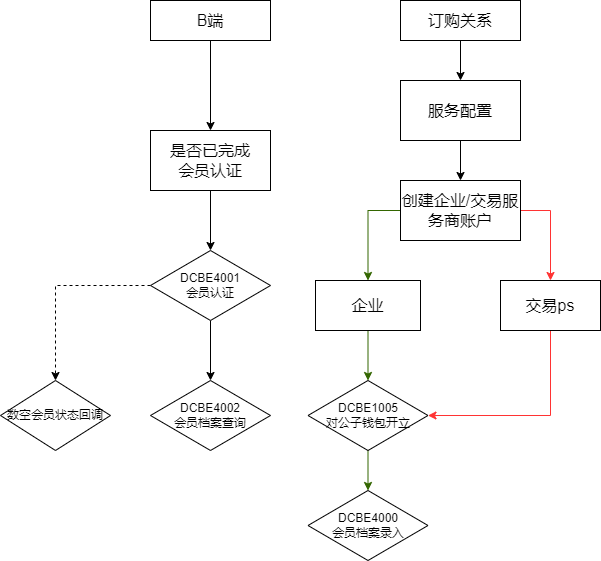

The diagram above was exported from draw.io. Its source (the exported page's mxGraphModel, read from the mxfile embedded in the PNG):
<mxGraphModel dx="1695" dy="482" grid="1" gridSize="10" guides="1" tooltips="1" connect="1" arrows="1" fold="1" page="1" pageScale="1" pageWidth="827" pageHeight="1169" math="0" shadow="0">
  <root>
    <mxCell id="0" />
    <mxCell id="1" parent="0" />
    <mxCell id="FaPrzFdNPUQW-CYFsge6-8" style="edgeStyle=orthogonalEdgeStyle;rounded=0;orthogonalLoop=1;jettySize=auto;html=1;entryX=0.5;entryY=0;entryDx=0;entryDy=0;fontSize=16;" edge="1" parent="1" source="FaPrzFdNPUQW-CYFsge6-1" target="FaPrzFdNPUQW-CYFsge6-2">
      <mxGeometry relative="1" as="geometry" />
    </mxCell>
    <mxCell id="FaPrzFdNPUQW-CYFsge6-1" value="&lt;font style=&quot;font-size: 16px;&quot;&gt;订购关系&lt;/font&gt;" style="rounded=0;whiteSpace=wrap;html=1;" vertex="1" parent="1">
      <mxGeometry x="120" y="80" width="120" height="40" as="geometry" />
    </mxCell>
    <mxCell id="FaPrzFdNPUQW-CYFsge6-9" style="edgeStyle=orthogonalEdgeStyle;rounded=0;orthogonalLoop=1;jettySize=auto;html=1;entryX=0.5;entryY=0;entryDx=0;entryDy=0;fontSize=16;" edge="1" parent="1" source="FaPrzFdNPUQW-CYFsge6-2" target="FaPrzFdNPUQW-CYFsge6-3">
      <mxGeometry relative="1" as="geometry" />
    </mxCell>
    <mxCell id="FaPrzFdNPUQW-CYFsge6-2" value="&lt;span style=&quot;font-size: 16px;&quot;&gt;服务配置&lt;/span&gt;" style="rounded=0;whiteSpace=wrap;html=1;" vertex="1" parent="1">
      <mxGeometry x="120" y="160" width="120" height="60" as="geometry" />
    </mxCell>
    <mxCell id="FaPrzFdNPUQW-CYFsge6-21" style="edgeStyle=orthogonalEdgeStyle;rounded=0;orthogonalLoop=1;jettySize=auto;html=1;entryX=0.5;entryY=0;entryDx=0;entryDy=0;fontSize=16;strokeColor=#336600;" edge="1" parent="1" source="FaPrzFdNPUQW-CYFsge6-3" target="FaPrzFdNPUQW-CYFsge6-20">
      <mxGeometry relative="1" as="geometry">
        <Array as="points">
          <mxPoint x="88" y="290" />
        </Array>
      </mxGeometry>
    </mxCell>
    <mxCell id="FaPrzFdNPUQW-CYFsge6-22" style="edgeStyle=orthogonalEdgeStyle;rounded=0;orthogonalLoop=1;jettySize=auto;html=1;entryX=0.5;entryY=0;entryDx=0;entryDy=0;fontSize=16;strokeColor=#FF3333;" edge="1" parent="1" source="FaPrzFdNPUQW-CYFsge6-3" target="FaPrzFdNPUQW-CYFsge6-18">
      <mxGeometry relative="1" as="geometry">
        <Array as="points">
          <mxPoint x="270" y="290" />
        </Array>
      </mxGeometry>
    </mxCell>
    <mxCell id="FaPrzFdNPUQW-CYFsge6-3" value="&lt;span style=&quot;font-size: 16px;&quot;&gt;创建企业/交易服务商账户&lt;/span&gt;" style="rounded=0;whiteSpace=wrap;html=1;" vertex="1" parent="1">
      <mxGeometry x="120" y="260" width="120" height="60" as="geometry" />
    </mxCell>
    <mxCell id="FaPrzFdNPUQW-CYFsge6-38" style="edgeStyle=orthogonalEdgeStyle;rounded=0;orthogonalLoop=1;jettySize=auto;html=1;entryX=1;entryY=0.5;entryDx=0;entryDy=0;fontSize=12;strokeColor=#FF3333;" edge="1" parent="1" source="FaPrzFdNPUQW-CYFsge6-18" target="FaPrzFdNPUQW-CYFsge6-23">
      <mxGeometry relative="1" as="geometry">
        <Array as="points">
          <mxPoint x="270" y="495" />
        </Array>
      </mxGeometry>
    </mxCell>
    <mxCell id="FaPrzFdNPUQW-CYFsge6-18" value="交易ps" style="rounded=0;whiteSpace=wrap;html=1;fontSize=16;" vertex="1" parent="1">
      <mxGeometry x="220" y="360" width="100" height="50" as="geometry" />
    </mxCell>
    <mxCell id="FaPrzFdNPUQW-CYFsge6-36" style="edgeStyle=orthogonalEdgeStyle;rounded=0;orthogonalLoop=1;jettySize=auto;html=1;entryX=0.5;entryY=0;entryDx=0;entryDy=0;fontSize=12;strokeColor=#336600;" edge="1" parent="1" source="FaPrzFdNPUQW-CYFsge6-20" target="FaPrzFdNPUQW-CYFsge6-23">
      <mxGeometry relative="1" as="geometry" />
    </mxCell>
    <mxCell id="FaPrzFdNPUQW-CYFsge6-20" value="企业" style="rounded=0;whiteSpace=wrap;html=1;fontSize=16;" vertex="1" parent="1">
      <mxGeometry x="35" y="360" width="105" height="50" as="geometry" />
    </mxCell>
    <mxCell id="FaPrzFdNPUQW-CYFsge6-37" style="edgeStyle=orthogonalEdgeStyle;rounded=0;orthogonalLoop=1;jettySize=auto;html=1;fontSize=12;strokeColor=#336600;" edge="1" parent="1" source="FaPrzFdNPUQW-CYFsge6-23" target="FaPrzFdNPUQW-CYFsge6-24">
      <mxGeometry relative="1" as="geometry" />
    </mxCell>
    <mxCell id="FaPrzFdNPUQW-CYFsge6-23" value="DCBE1005&lt;br style=&quot;font-size: 12px;&quot;&gt;对公子钱包开立" style="rhombus;whiteSpace=wrap;html=1;fontSize=12;" vertex="1" parent="1">
      <mxGeometry x="27.5" y="460" width="120" height="70" as="geometry" />
    </mxCell>
    <mxCell id="FaPrzFdNPUQW-CYFsge6-24" value="&lt;font style=&quot;font-size: 12px;&quot;&gt;DCBE4000&lt;br style=&quot;&quot;&gt;会员档案录入&lt;/font&gt;" style="rhombus;whiteSpace=wrap;html=1;fontSize=12;" vertex="1" parent="1">
      <mxGeometry x="27.5" y="570" width="120" height="70" as="geometry" />
    </mxCell>
    <mxCell id="FaPrzFdNPUQW-CYFsge6-26" value="&lt;font style=&quot;font-size: 12px;&quot;&gt;DCBE4002&lt;br style=&quot;&quot;&gt;会员档案查询&lt;/font&gt;" style="rhombus;whiteSpace=wrap;html=1;fontSize=12;" vertex="1" parent="1">
      <mxGeometry x="-130" y="460" width="120" height="70" as="geometry" />
    </mxCell>
    <mxCell id="FaPrzFdNPUQW-CYFsge6-32" style="edgeStyle=orthogonalEdgeStyle;rounded=0;orthogonalLoop=1;jettySize=auto;html=1;entryX=0.5;entryY=0;entryDx=0;entryDy=0;fontSize=12;" edge="1" parent="1" source="FaPrzFdNPUQW-CYFsge6-27" target="FaPrzFdNPUQW-CYFsge6-26">
      <mxGeometry relative="1" as="geometry" />
    </mxCell>
    <mxCell id="FaPrzFdNPUQW-CYFsge6-35" style="edgeStyle=orthogonalEdgeStyle;rounded=0;orthogonalLoop=1;jettySize=auto;html=1;entryX=0.5;entryY=0;entryDx=0;entryDy=0;fontSize=12;dashed=1;" edge="1" parent="1" source="FaPrzFdNPUQW-CYFsge6-27" target="FaPrzFdNPUQW-CYFsge6-33">
      <mxGeometry relative="1" as="geometry" />
    </mxCell>
    <mxCell id="FaPrzFdNPUQW-CYFsge6-27" value="&lt;font style=&quot;font-size: 12px;&quot;&gt;DCBE4001&lt;br style=&quot;&quot;&gt;会员认证&lt;/font&gt;" style="rhombus;whiteSpace=wrap;html=1;fontSize=12;" vertex="1" parent="1">
      <mxGeometry x="-130" y="330" width="120" height="70" as="geometry" />
    </mxCell>
    <mxCell id="FaPrzFdNPUQW-CYFsge6-30" style="edgeStyle=orthogonalEdgeStyle;rounded=0;orthogonalLoop=1;jettySize=auto;html=1;fontSize=12;" edge="1" parent="1" source="FaPrzFdNPUQW-CYFsge6-28" target="FaPrzFdNPUQW-CYFsge6-29">
      <mxGeometry relative="1" as="geometry" />
    </mxCell>
    <mxCell id="FaPrzFdNPUQW-CYFsge6-28" value="&lt;span style=&quot;font-size: 16px;&quot;&gt;B端&lt;/span&gt;" style="rounded=0;whiteSpace=wrap;html=1;" vertex="1" parent="1">
      <mxGeometry x="-130" y="80" width="120" height="40" as="geometry" />
    </mxCell>
    <mxCell id="FaPrzFdNPUQW-CYFsge6-31" style="edgeStyle=orthogonalEdgeStyle;rounded=0;orthogonalLoop=1;jettySize=auto;html=1;entryX=0.5;entryY=0;entryDx=0;entryDy=0;fontSize=12;" edge="1" parent="1" source="FaPrzFdNPUQW-CYFsge6-29" target="FaPrzFdNPUQW-CYFsge6-27">
      <mxGeometry relative="1" as="geometry" />
    </mxCell>
    <mxCell id="FaPrzFdNPUQW-CYFsge6-29" value="&lt;span style=&quot;font-size: 16px;&quot;&gt;是否已完成&lt;br&gt;会员认证&lt;/span&gt;" style="rounded=0;whiteSpace=wrap;html=1;" vertex="1" parent="1">
      <mxGeometry x="-130" y="210" width="120" height="60" as="geometry" />
    </mxCell>
    <mxCell id="FaPrzFdNPUQW-CYFsge6-33" value="数空会员状态回调" style="rhombus;whiteSpace=wrap;html=1;fontSize=12;" vertex="1" parent="1">
      <mxGeometry x="-280" y="460" width="110" height="70" as="geometry" />
    </mxCell>
  </root>
</mxGraphModel>